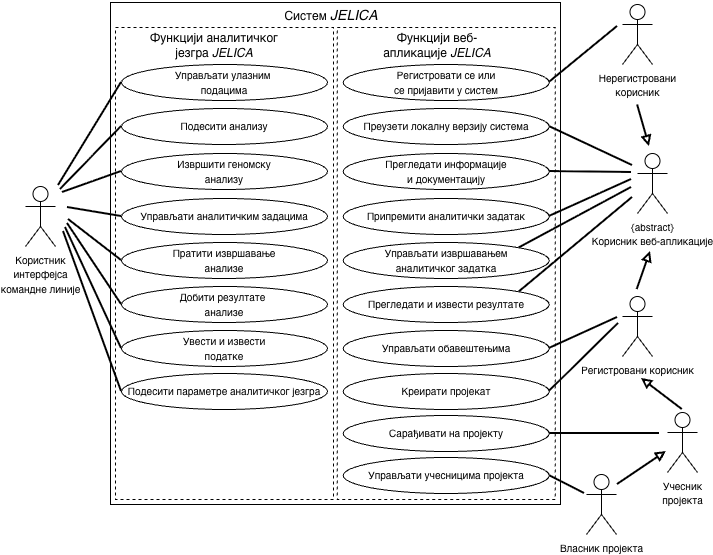

The diagram above was exported from draw.io. Its source (the exported page's mxGraphModel, read from the mxfile embedded in the PNG):
<mxGraphModel dx="340" dy="211" grid="0" gridSize="10" guides="1" tooltips="1" connect="1" arrows="1" fold="1" page="1" pageScale="1" pageWidth="827" pageHeight="1169" background="light-dark(#FFFFFF,#FFFFFF)" math="0" shadow="0">
  <root>
    <mxCell id="0" />
    <mxCell id="1" parent="0" />
    <mxCell id="xbuxSCfqHPq2ACeZlseO-18" parent="1" style="shape=umlActor;verticalLabelPosition=bottom;verticalAlign=top;html=1;outlineConnect=0;strokeColor=light-dark(#000000,#000000);" value="&lt;span style=&quot;color: light-dark(rgb(0, 0, 0), rgb(0, 0, 0));&quot;&gt;&lt;font style=&quot;font-size: 10px;&quot;&gt;Користник&lt;/font&gt;&lt;/span&gt;&lt;div&gt;&lt;span style=&quot;color: light-dark(rgb(0, 0, 0), rgb(0, 0, 0));&quot;&gt;&lt;font style=&quot;font-size: 10px;&quot;&gt;интерфејса&lt;/font&gt;&lt;/span&gt;&lt;div&gt;&lt;span style=&quot;color: light-dark(rgb(0, 0, 0), rgb(0, 0, 0));&quot;&gt;&lt;font style=&quot;font-size: 10px;&quot;&gt;командне&amp;nbsp;&lt;/font&gt;&lt;/span&gt;&lt;span style=&quot;font-size: 10px; color: light-dark(rgb(0, 0, 0), rgb(0, 0, 0)); background-color: transparent;&quot;&gt;линије&lt;/span&gt;&lt;/div&gt;&lt;/div&gt;" vertex="1">
      <mxGeometry height="60" width="30" x="32" y="189" as="geometry" />
    </mxCell>
    <mxCell id="xbuxSCfqHPq2ACeZlseO-36" parent="1" style="rounded=0;whiteSpace=wrap;html=1;fillColor=none;strokeColor=light-dark(#000000,#000000);dashed=1;" value="" vertex="1">
      <mxGeometry height="472" width="218" x="122" y="30" as="geometry" />
    </mxCell>
    <mxCell id="xbuxSCfqHPq2ACeZlseO-38" parent="1" style="text;html=1;whiteSpace=wrap;strokeColor=none;fillColor=none;align=center;verticalAlign=middle;rounded=0;" value="&lt;span style=&quot;color: light-dark(rgb(0, 0, 0), rgb(0, 0, 0));&quot;&gt;Функцији аналитичког језгра&amp;nbsp;&lt;i&gt;JELICA&lt;/i&gt;&lt;/span&gt;" vertex="1">
      <mxGeometry height="30" width="178" x="132" y="33" as="geometry" />
    </mxCell>
    <mxCell id="xbuxSCfqHPq2ACeZlseO-50" parent="1" style="shape=umlActor;verticalLabelPosition=bottom;verticalAlign=top;html=1;outlineConnect=0;strokeColor=light-dark(#000000,#000000);" value="&lt;font style=&quot;font-size: 10px; color: light-dark(rgb(0, 0, 0), rgb(0, 0, 0));&quot;&gt;{abstract}&lt;/font&gt;&lt;div&gt;&lt;font style=&quot;font-size: 10px; color: light-dark(rgb(0, 0, 0), rgb(0, 0, 0));&quot;&gt;Корисник веб-апликације&lt;/font&gt;&lt;/div&gt;" vertex="1">
      <mxGeometry height="60" width="30" x="644" y="156" as="geometry" />
    </mxCell>
    <mxCell id="xbuxSCfqHPq2ACeZlseO-51" parent="1" style="shape=umlActor;verticalLabelPosition=bottom;verticalAlign=top;html=1;outlineConnect=0;strokeColor=light-dark(#000000,#000000);" value="&lt;font style=&quot;font-size: 10px; color: light-dark(rgb(0, 0, 0), rgb(0, 0, 0));&quot;&gt;Регистровани&amp;nbsp;&lt;/font&gt;&lt;span style=&quot;color: light-dark(rgb(0, 0, 0), rgb(0, 0, 0)); font-size: 10px; background-color: transparent;&quot;&gt;корисник&lt;/span&gt;" vertex="1">
      <mxGeometry height="60" width="30" x="629" y="299" as="geometry" />
    </mxCell>
    <mxCell id="xbuxSCfqHPq2ACeZlseO-53" parent="1" style="shape=umlActor;verticalLabelPosition=bottom;verticalAlign=top;html=1;outlineConnect=0;strokeColor=light-dark(#000000,#000000);" value="&lt;span style=&quot;color: light-dark(rgb(0, 0, 0), rgb(0, 0, 0));&quot;&gt;&lt;font style=&quot;font-size: 10px;&quot;&gt;Учесник&lt;/font&gt;&lt;/span&gt;&lt;div&gt;&lt;span style=&quot;color: light-dark(rgb(0, 0, 0), rgb(0, 0, 0));&quot;&gt;&lt;font style=&quot;font-size: 10px;&quot;&gt;пројекта&lt;/font&gt;&lt;/span&gt;&lt;/div&gt;" vertex="1">
      <mxGeometry height="60" width="30" x="674" y="415" as="geometry" />
    </mxCell>
    <mxCell id="xbuxSCfqHPq2ACeZlseO-57" parent="1" style="rounded=0;whiteSpace=wrap;html=1;fillColor=none;strokeColor=light-dark(#000000,#000000);dashed=1;" value="" vertex="1">
      <mxGeometry height="472" width="218" x="343.75" y="30" as="geometry" />
    </mxCell>
    <mxCell id="xbuxSCfqHPq2ACeZlseO-58" parent="1" style="text;html=1;whiteSpace=wrap;strokeColor=none;fillColor=none;align=center;verticalAlign=middle;rounded=0;" value="&lt;span style=&quot;color: light-dark(rgb(0, 0, 0), rgb(0, 0, 0));&quot;&gt;Функцији веб-апликације&amp;nbsp;&lt;i&gt;JELICA&lt;/i&gt;&lt;/span&gt;" vertex="1">
      <mxGeometry height="30" width="178" x="355" y="33" as="geometry" />
    </mxCell>
    <mxCell id="xbuxSCfqHPq2ACeZlseO-60" edge="1" parent="1" style="endArrow=block;html=1;rounded=0;strokeColor=light-dark(#000000,#000000);endFill=0;strokeWidth=2;" value="">
      <mxGeometry height="50" relative="1" width="50" as="geometry">
        <mxPoint x="624" y="487" as="sourcePoint" />
        <mxPoint x="673" y="454" as="targetPoint" />
      </mxGeometry>
    </mxCell>
    <mxCell id="xbuxSCfqHPq2ACeZlseO-61" edge="1" parent="1" style="endArrow=block;html=1;rounded=0;strokeColor=light-dark(#000000,#000000);endFill=0;strokeWidth=2;" value="">
      <mxGeometry height="50" relative="1" width="50" as="geometry">
        <mxPoint x="688.73" y="412" as="sourcePoint" />
        <mxPoint x="648" y="381" as="targetPoint" />
      </mxGeometry>
    </mxCell>
    <mxCell id="xbuxSCfqHPq2ACeZlseO-62" edge="1" parent="1" style="endArrow=block;html=1;rounded=0;strokeColor=light-dark(#000000,#000000);endFill=0;strokeWidth=2;" value="">
      <mxGeometry height="50" relative="1" width="50" as="geometry">
        <mxPoint x="643.73" y="292" as="sourcePoint" />
        <mxPoint x="657" y="254" as="targetPoint" />
      </mxGeometry>
    </mxCell>
    <mxCell id="xbuxSCfqHPq2ACeZlseO-66" edge="1" parent="1" style="endArrow=none;html=1;rounded=0;strokeColor=light-dark(#000000,#000000);strokeWidth=2;entryX=0;entryY=0.5;entryDx=0;entryDy=0;" target="xbuxSCfqHPq2ACeZlseO-4" value="">
      <mxGeometry height="50" relative="1" width="50" as="geometry">
        <mxPoint x="65" y="188" as="sourcePoint" />
        <mxPoint x="77" y="568.5" as="targetPoint" />
      </mxGeometry>
    </mxCell>
    <mxCell id="xbuxSCfqHPq2ACeZlseO-86" edge="1" parent="1" source="xbuxSCfqHPq2ACeZlseO-64" style="endArrow=none;html=1;rounded=0;strokeColor=light-dark(#000000,#000000);strokeWidth=2;exitX=1;exitY=0.5;exitDx=0;exitDy=0;" value="">
      <mxGeometry height="50" relative="1" width="50" as="geometry">
        <mxPoint x="223" y="124" as="sourcePoint" />
        <mxPoint x="638" y="175" as="targetPoint" />
      </mxGeometry>
    </mxCell>
    <mxCell id="xbuxSCfqHPq2ACeZlseO-87" edge="1" parent="1" source="xbuxSCfqHPq2ACeZlseO-75" style="endArrow=none;html=1;rounded=0;strokeColor=light-dark(#000000,#000000);strokeWidth=2;exitX=1;exitY=0.5;exitDx=0;exitDy=0;" value="">
      <mxGeometry height="50" relative="1" width="50" as="geometry">
        <mxPoint x="561" y="173" as="sourcePoint" />
        <mxPoint x="639" y="168" as="targetPoint" />
      </mxGeometry>
    </mxCell>
    <mxCell id="xbuxSCfqHPq2ACeZlseO-88" edge="1" parent="1" source="xbuxSCfqHPq2ACeZlseO-76" style="endArrow=none;html=1;rounded=0;strokeColor=light-dark(#000000,#000000);strokeWidth=2;exitX=1;exitY=0.5;exitDx=0;exitDy=0;" value="">
      <mxGeometry height="50" relative="1" width="50" as="geometry">
        <mxPoint x="517.9999999999995" y="212" as="sourcePoint" />
        <mxPoint x="624" y="29" as="targetPoint" />
      </mxGeometry>
    </mxCell>
    <mxCell id="xbuxSCfqHPq2ACeZlseO-90" edge="1" parent="1" source="xbuxSCfqHPq2ACeZlseO-77" style="endArrow=none;html=1;rounded=0;strokeColor=light-dark(#000000,#000000);strokeWidth=2;exitX=1;exitY=0.5;exitDx=0;exitDy=0;" value="">
      <mxGeometry height="50" relative="1" width="50" as="geometry">
        <mxPoint x="574" y="236" as="sourcePoint" />
        <mxPoint x="638" y="182" as="targetPoint" />
      </mxGeometry>
    </mxCell>
    <mxCell id="xbuxSCfqHPq2ACeZlseO-91" edge="1" parent="1" source="xbuxSCfqHPq2ACeZlseO-78" style="endArrow=none;html=1;rounded=0;strokeColor=light-dark(#000000,#000000);strokeWidth=2;exitX=1;exitY=0;exitDx=0;exitDy=0;" value="">
      <mxGeometry height="50" relative="1" width="50" as="geometry">
        <mxPoint x="570" y="251" as="sourcePoint" />
        <mxPoint x="638" y="190" as="targetPoint" />
      </mxGeometry>
    </mxCell>
    <mxCell id="xbuxSCfqHPq2ACeZlseO-92" edge="1" parent="1" source="xbuxSCfqHPq2ACeZlseO-79" style="endArrow=none;html=1;rounded=0;strokeColor=light-dark(#000000,#000000);strokeWidth=2;exitX=1;exitY=0;exitDx=0;exitDy=0;" value="">
      <mxGeometry height="50" relative="1" width="50" as="geometry">
        <mxPoint x="571" y="283" as="sourcePoint" />
        <mxPoint x="639" y="200" as="targetPoint" />
      </mxGeometry>
    </mxCell>
    <mxCell id="xbuxSCfqHPq2ACeZlseO-93" edge="1" parent="1" source="xbuxSCfqHPq2ACeZlseO-81" style="endArrow=none;html=1;rounded=0;strokeColor=light-dark(#000000,#000000);strokeWidth=2;exitX=1;exitY=0.5;exitDx=0;exitDy=0;" value="">
      <mxGeometry height="50" relative="1" width="50" as="geometry">
        <mxPoint x="596" y="238" as="sourcePoint" />
        <mxPoint x="624" y="320" as="targetPoint" />
      </mxGeometry>
    </mxCell>
    <mxCell id="xbuxSCfqHPq2ACeZlseO-94" edge="1" parent="1" source="xbuxSCfqHPq2ACeZlseO-84" style="endArrow=none;html=1;rounded=0;strokeColor=light-dark(#000000,#000000);strokeWidth=2;exitX=1;exitY=0.5;exitDx=0;exitDy=0;" value="">
      <mxGeometry height="50" relative="1" width="50" as="geometry">
        <mxPoint x="560" y="391" as="sourcePoint" />
        <mxPoint x="625" y="326" as="targetPoint" />
      </mxGeometry>
    </mxCell>
    <mxCell id="xbuxSCfqHPq2ACeZlseO-95" edge="1" parent="1" source="xbuxSCfqHPq2ACeZlseO-82" style="endArrow=none;html=1;rounded=0;strokeColor=light-dark(#000000,#000000);strokeWidth=2;exitX=1;exitY=0.5;exitDx=0;exitDy=0;" value="">
      <mxGeometry height="50" relative="1" width="50" as="geometry">
        <mxPoint x="536.5" y="396.5" as="sourcePoint" />
        <mxPoint x="666" y="436" as="targetPoint" />
      </mxGeometry>
    </mxCell>
    <mxCell id="xbuxSCfqHPq2ACeZlseO-96" edge="1" parent="1" source="xbuxSCfqHPq2ACeZlseO-83" style="endArrow=none;html=1;rounded=0;strokeColor=light-dark(#000000,#000000);strokeWidth=2;exitX=1;exitY=0.5;exitDx=0;exitDy=0;" value="">
      <mxGeometry height="50" relative="1" width="50" as="geometry">
        <mxPoint x="570" y="441" as="sourcePoint" />
        <mxPoint x="591" y="496" as="targetPoint" />
      </mxGeometry>
    </mxCell>
    <mxCell id="xbuxSCfqHPq2ACeZlseO-102" edge="1" parent="1" style="endArrow=none;html=1;rounded=0;strokeColor=light-dark(#000000,#000000);strokeWidth=2;entryX=0;entryY=0.5;entryDx=0;entryDy=0;" target="xbuxSCfqHPq2ACeZlseO-5" value="">
      <mxGeometry height="50" relative="1" width="50" as="geometry">
        <mxPoint x="67" y="192" as="sourcePoint" />
        <mxPoint x="166" y="158" as="targetPoint" />
      </mxGeometry>
    </mxCell>
    <mxCell id="xbuxSCfqHPq2ACeZlseO-103" edge="1" parent="1" style="endArrow=none;html=1;rounded=0;strokeColor=light-dark(#000000,#000000);strokeWidth=2;entryX=0;entryY=0.5;entryDx=0;entryDy=0;" target="xbuxSCfqHPq2ACeZlseO-11" value="">
      <mxGeometry height="50" relative="1" width="50" as="geometry">
        <mxPoint x="69" y="195" as="sourcePoint" />
        <mxPoint x="158" y="216" as="targetPoint" />
      </mxGeometry>
    </mxCell>
    <mxCell id="xbuxSCfqHPq2ACeZlseO-104" edge="1" parent="1" style="endArrow=none;html=1;rounded=0;strokeColor=light-dark(#000000,#000000);strokeWidth=2;entryX=0;entryY=0.5;entryDx=0;entryDy=0;" target="xbuxSCfqHPq2ACeZlseO-12" value="">
      <mxGeometry height="50" relative="1" width="50" as="geometry">
        <mxPoint x="74" y="210" as="sourcePoint" />
        <mxPoint x="169" y="216" as="targetPoint" />
      </mxGeometry>
    </mxCell>
    <mxCell id="xbuxSCfqHPq2ACeZlseO-105" edge="1" parent="1" style="endArrow=none;html=1;rounded=0;strokeColor=light-dark(#000000,#000000);strokeWidth=2;entryX=0;entryY=0.5;entryDx=0;entryDy=0;" target="xbuxSCfqHPq2ACeZlseO-13" value="">
      <mxGeometry height="50" relative="1" width="50" as="geometry">
        <mxPoint x="75" y="222" as="sourcePoint" />
        <mxPoint x="165" y="235" as="targetPoint" />
      </mxGeometry>
    </mxCell>
    <mxCell id="xbuxSCfqHPq2ACeZlseO-106" edge="1" parent="1" style="endArrow=none;html=1;rounded=0;strokeColor=light-dark(#000000,#000000);strokeWidth=2;entryX=0;entryY=0.5;entryDx=0;entryDy=0;" target="xbuxSCfqHPq2ACeZlseO-17" value="">
      <mxGeometry height="50" relative="1" width="50" as="geometry">
        <mxPoint x="74" y="226" as="sourcePoint" />
        <mxPoint x="154" y="240" as="targetPoint" />
      </mxGeometry>
    </mxCell>
    <mxCell id="xbuxSCfqHPq2ACeZlseO-107" edge="1" parent="1" style="endArrow=none;html=1;rounded=0;strokeColor=light-dark(#000000,#000000);strokeWidth=2;entryX=0;entryY=0.5;entryDx=0;entryDy=0;" target="xbuxSCfqHPq2ACeZlseO-16" value="">
      <mxGeometry height="50" relative="1" width="50" as="geometry">
        <mxPoint x="72" y="230" as="sourcePoint" />
        <mxPoint x="192" y="316" as="targetPoint" />
      </mxGeometry>
    </mxCell>
    <mxCell id="xbuxSCfqHPq2ACeZlseO-108" edge="1" parent="1" style="endArrow=none;html=1;rounded=0;strokeColor=light-dark(#000000,#000000);strokeWidth=2;entryX=0;entryY=0.5;entryDx=0;entryDy=0;" target="xbuxSCfqHPq2ACeZlseO-14" value="">
      <mxGeometry height="50" relative="1" width="50" as="geometry">
        <mxPoint x="70" y="234" as="sourcePoint" />
        <mxPoint x="192" y="366" as="targetPoint" />
      </mxGeometry>
    </mxCell>
    <mxCell id="xbuxSCfqHPq2ACeZlseO-109" parent="1" style="text;html=1;whiteSpace=wrap;strokeColor=none;fillColor=none;align=center;verticalAlign=middle;rounded=0;" value="&lt;font style=&quot;color: light-dark(rgb(0, 0, 0), rgb(0, 0, 0));&quot;&gt;Систем &lt;i style=&quot;&quot;&gt;&lt;font style=&quot;font-size: 14px;&quot;&gt;JELICA&lt;/font&gt;&lt;/i&gt;&lt;/font&gt;" vertex="1">
      <mxGeometry height="30" width="178" x="249" y="3" as="geometry" />
    </mxCell>
    <mxCell id="xbuxSCfqHPq2ACeZlseO-110" parent="1" style="rounded=0;whiteSpace=wrap;html=1;fillColor=none;strokeColor=light-dark(#000000,#000000);" value="" vertex="1">
      <mxGeometry height="502" width="450" x="117" y="5" as="geometry" />
    </mxCell>
    <mxCell id="xbuxSCfqHPq2ACeZlseO-64" parent="1" style="ellipse;whiteSpace=wrap;html=1;fillColor=light-dark(#FFFFFF,transparent);strokeColor=light-dark(#000000,#000000);" value="&lt;font style=&quot;font-size: 10px; color: light-dark(rgb(0, 0, 0), rgb(0, 0, 0));&quot;&gt;Прегледати информације&lt;/font&gt;&lt;div&gt;&lt;font style=&quot;font-size: 10px; color: light-dark(rgb(0, 0, 0), rgb(0, 0, 0));&quot;&gt;и документацију&lt;/font&gt;&lt;/div&gt;" vertex="1">
      <mxGeometry height="36" width="206" x="349.75" y="156" as="geometry" />
    </mxCell>
    <mxCell id="xbuxSCfqHPq2ACeZlseO-75" parent="1" style="ellipse;whiteSpace=wrap;html=1;fillColor=light-dark(#FFFFFF,transparent);strokeColor=light-dark(#000000,#000000);" value="&lt;font style=&quot;font-size: 10px; color: light-dark(rgb(0, 0, 0), rgb(0, 0, 0));&quot;&gt;Преузети локалну верзију система&lt;/font&gt;" vertex="1">
      <mxGeometry height="36" width="206" x="349.75" y="111" as="geometry" />
    </mxCell>
    <mxCell id="xbuxSCfqHPq2ACeZlseO-76" parent="1" style="ellipse;whiteSpace=wrap;html=1;fillColor=light-dark(#FFFFFF,transparent);strokeColor=light-dark(#000000,#000000);" value="&lt;font style=&quot;font-size: 10px; color: light-dark(rgb(0, 0, 0), rgb(0, 0, 0));&quot;&gt;Регистровати се или&lt;/font&gt;&lt;div&gt;&lt;font style=&quot;font-size: 10px; color: light-dark(rgb(0, 0, 0), rgb(0, 0, 0));&quot;&gt;се&amp;nbsp;&lt;/font&gt;&lt;font style=&quot;background-color: transparent; font-size: 10px; color: light-dark(rgb(0, 0, 0), rgb(0, 0, 0));&quot;&gt;пријавити&amp;nbsp;&lt;/font&gt;&lt;span style=&quot;background-color: transparent; color: light-dark(rgb(0, 0, 0), rgb(0, 0, 0)); font-size: 10px;&quot;&gt;у систем&lt;/span&gt;&lt;/div&gt;" vertex="1">
      <mxGeometry height="36" width="206" x="349.75" y="67" as="geometry" />
    </mxCell>
    <mxCell id="xbuxSCfqHPq2ACeZlseO-77" parent="1" style="ellipse;whiteSpace=wrap;html=1;fillColor=light-dark(#FFFFFF,transparent);strokeColor=light-dark(#000000,#000000);" value="&lt;span style=&quot;color: light-dark(rgb(0, 0, 0), rgb(0, 0, 0));&quot;&gt;&lt;font style=&quot;font-size: 10px;&quot;&gt;Припремити аналитички задатак&lt;/font&gt;&lt;/span&gt;" vertex="1">
      <mxGeometry height="36" width="206" x="349.75" y="201" as="geometry" />
    </mxCell>
    <mxCell id="xbuxSCfqHPq2ACeZlseO-78" parent="1" style="ellipse;whiteSpace=wrap;html=1;fillColor=light-dark(#FFFFFF,transparent);strokeColor=light-dark(#000000,#000000);" value="&lt;font style=&quot;font-size: 10px; color: light-dark(rgb(0, 0, 0), rgb(0, 0, 0));&quot;&gt;Управљати извршавањем&lt;/font&gt;&lt;div&gt;&lt;font style=&quot;font-size: 10px; color: light-dark(rgb(0, 0, 0), rgb(0, 0, 0));&quot;&gt;аналитичког задатка&lt;/font&gt;&lt;/div&gt;" vertex="1">
      <mxGeometry height="36" width="206" x="349.75" y="245" as="geometry" />
    </mxCell>
    <mxCell id="xbuxSCfqHPq2ACeZlseO-79" parent="1" style="ellipse;whiteSpace=wrap;html=1;fillColor=light-dark(#FFFFFF,transparent);strokeColor=light-dark(#000000,#000000);" value="&lt;font style=&quot;font-size: 10px; color: light-dark(rgb(0, 0, 0), rgb(0, 0, 0));&quot;&gt;Прегледати и извести резултате&lt;/font&gt;" vertex="1">
      <mxGeometry height="36" width="206" x="349.75" y="289" as="geometry" />
    </mxCell>
    <mxCell id="xbuxSCfqHPq2ACeZlseO-81" parent="1" style="ellipse;whiteSpace=wrap;html=1;fillColor=light-dark(#FFFFFF,transparent);strokeColor=light-dark(#000000,#000000);" value="&lt;font style=&quot;font-size: 10px; color: light-dark(rgb(0, 0, 0), rgb(0, 0, 0));&quot;&gt;Управљати обавештењима&lt;/font&gt;" vertex="1">
      <mxGeometry height="36" width="206" x="349.75" y="333" as="geometry" />
    </mxCell>
    <mxCell id="xbuxSCfqHPq2ACeZlseO-84" parent="1" style="ellipse;whiteSpace=wrap;html=1;fillColor=light-dark(#FFFFFF,transparent);strokeColor=light-dark(#000000,#000000);" value="&lt;font style=&quot;font-size: 10px; color: light-dark(rgb(0, 0, 0), rgb(0, 0, 0));&quot;&gt;Креирати пројекат&lt;/font&gt;" vertex="1">
      <mxGeometry height="36" width="206" x="349.75" y="376" as="geometry" />
    </mxCell>
    <mxCell id="xbuxSCfqHPq2ACeZlseO-82" parent="1" style="ellipse;whiteSpace=wrap;html=1;fillColor=light-dark(#FFFFFF,transparent);strokeColor=light-dark(#000000,#000000);" value="&lt;font style=&quot;font-size: 10px; color: light-dark(rgb(0, 0, 0), rgb(0, 0, 0));&quot;&gt;Сарађивати на пројекту&lt;/font&gt;" vertex="1">
      <mxGeometry height="36" width="206" x="349.75" y="418" as="geometry" />
    </mxCell>
    <mxCell id="xbuxSCfqHPq2ACeZlseO-83" parent="1" style="ellipse;whiteSpace=wrap;html=1;fillColor=light-dark(#FFFFFF,transparent);strokeColor=light-dark(#000000,#000000);" value="&lt;font style=&quot;font-size: 10px; color: light-dark(rgb(0, 0, 0), rgb(0, 0, 0));&quot;&gt;Управљати учесницима пројекта&lt;/font&gt;" vertex="1">
      <mxGeometry height="36" width="206" x="349.75" y="460" as="geometry" />
    </mxCell>
    <mxCell id="xbuxSCfqHPq2ACeZlseO-4" parent="1" style="ellipse;whiteSpace=wrap;html=1;fillColor=light-dark(#FFFFFF,transparent);strokeColor=light-dark(#000000,#000000);" value="&lt;span style=&quot;color: light-dark(rgb(0, 0, 0), rgb(0, 0, 0));&quot;&gt;&lt;font style=&quot;font-size: 10px;&quot;&gt;Управљати улазним&amp;nbsp;&lt;/font&gt;&lt;/span&gt;&lt;div&gt;&lt;span style=&quot;color: light-dark(rgb(0, 0, 0), rgb(0, 0, 0));&quot;&gt;&lt;font style=&quot;font-size: 10px;&quot;&gt;подацима&lt;/font&gt;&lt;/span&gt;&lt;/div&gt;" vertex="1">
      <mxGeometry height="36" width="206" x="128" y="67" as="geometry" />
    </mxCell>
    <mxCell id="xbuxSCfqHPq2ACeZlseO-5" parent="1" style="ellipse;whiteSpace=wrap;html=1;fillColor=light-dark(#FFFFFF,transparent);strokeColor=light-dark(#000000,#000000);" value="&lt;span style=&quot;color: light-dark(rgb(0, 0, 0), rgb(0, 0, 0));&quot;&gt;&lt;font style=&quot;font-size: 10px;&quot;&gt;Подесити анализу&lt;/font&gt;&lt;/span&gt;" vertex="1">
      <mxGeometry height="36" width="206" x="128" y="111" as="geometry" />
    </mxCell>
    <mxCell id="xbuxSCfqHPq2ACeZlseO-11" parent="1" style="ellipse;whiteSpace=wrap;html=1;fillColor=light-dark(#FFFFFF,transparent);strokeColor=light-dark(#000000,#000000);" value="&lt;span style=&quot;color: light-dark(rgb(0, 0, 0), rgb(0, 0, 0));&quot;&gt;&lt;font style=&quot;font-size: 10px;&quot;&gt;Извршити геномску&lt;/font&gt;&lt;/span&gt;&lt;div&gt;&lt;span style=&quot;color: light-dark(rgb(0, 0, 0), rgb(0, 0, 0));&quot;&gt;&lt;font style=&quot;font-size: 10px;&quot;&gt;анализу&lt;/font&gt;&lt;/span&gt;&lt;/div&gt;" vertex="1">
      <mxGeometry height="36" width="206" x="128" y="156" as="geometry" />
    </mxCell>
    <mxCell id="xbuxSCfqHPq2ACeZlseO-12" parent="1" style="ellipse;whiteSpace=wrap;html=1;fillColor=light-dark(#FFFFFF,transparent);strokeColor=light-dark(#000000,#000000);" value="&lt;span style=&quot;color: light-dark(rgb(0, 0, 0), rgb(0, 0, 0));&quot;&gt;&lt;font style=&quot;font-size: 10px;&quot;&gt;Управљати аналитичким задацима&lt;/font&gt;&lt;/span&gt;" vertex="1">
      <mxGeometry height="36" width="206" x="128" y="201" as="geometry" />
    </mxCell>
    <mxCell id="xbuxSCfqHPq2ACeZlseO-13" parent="1" style="ellipse;whiteSpace=wrap;html=1;fillColor=light-dark(#FFFFFF,transparent);strokeColor=light-dark(#000000,#000000);" value="&lt;span style=&quot;color: light-dark(rgb(0, 0, 0), rgb(0, 0, 0));&quot;&gt;&lt;font style=&quot;font-size: 10px;&quot;&gt;Пратити извршавање&lt;/font&gt;&lt;/span&gt;&lt;div&gt;&lt;span style=&quot;color: light-dark(rgb(0, 0, 0), rgb(0, 0, 0));&quot;&gt;&lt;font style=&quot;font-size: 10px;&quot;&gt;анализе&lt;/font&gt;&lt;/span&gt;&lt;/div&gt;" vertex="1">
      <mxGeometry height="36" width="206" x="128" y="245" as="geometry" />
    </mxCell>
    <mxCell id="xbuxSCfqHPq2ACeZlseO-17" parent="1" style="ellipse;whiteSpace=wrap;html=1;fillColor=light-dark(#FFFFFF,transparent);strokeColor=light-dark(#000000,#000000);" value="&lt;span style=&quot;color: light-dark(rgb(0, 0, 0), rgb(0, 0, 0));&quot;&gt;&lt;font style=&quot;font-size: 10px;&quot;&gt;Добити резултате&amp;nbsp;&lt;/font&gt;&lt;/span&gt;&lt;div&gt;&lt;span style=&quot;color: light-dark(rgb(0, 0, 0), rgb(0, 0, 0));&quot;&gt;&lt;font style=&quot;font-size: 10px;&quot;&gt;анализе&lt;/font&gt;&lt;/span&gt;&lt;/div&gt;" vertex="1">
      <mxGeometry height="36" width="206" x="128" y="289" as="geometry" />
    </mxCell>
    <mxCell id="xbuxSCfqHPq2ACeZlseO-16" parent="1" style="ellipse;whiteSpace=wrap;html=1;fillColor=light-dark(#FFFFFF,transparent);strokeColor=light-dark(#000000,#000000);" value="&lt;span style=&quot;color: light-dark(rgb(0, 0, 0), rgb(0, 0, 0));&quot;&gt;&lt;font style=&quot;font-size: 10px;&quot;&gt;Увести и извести&lt;/font&gt;&lt;/span&gt;&lt;div&gt;&lt;span style=&quot;color: light-dark(rgb(0, 0, 0), rgb(0, 0, 0));&quot;&gt;&lt;font style=&quot;font-size: 10px;&quot;&gt;податке&lt;/font&gt;&lt;/span&gt;&lt;/div&gt;" vertex="1">
      <mxGeometry height="36" width="206" x="128" y="333" as="geometry" />
    </mxCell>
    <mxCell id="xbuxSCfqHPq2ACeZlseO-14" parent="1" style="ellipse;whiteSpace=wrap;html=1;fillColor=light-dark(#FFFFFF,transparent);strokeColor=light-dark(#000000,#000000);" value="&lt;span style=&quot;color: light-dark(rgb(0, 0, 0), rgb(0, 0, 0));&quot;&gt;&lt;font style=&quot;font-size: 10px;&quot;&gt;Подесити параметре аналитичког језгра&lt;/font&gt;&lt;/span&gt;" vertex="1">
      <mxGeometry height="36" width="206" x="128" y="376" as="geometry" />
    </mxCell>
    <mxCell id="xbuxSCfqHPq2ACeZlseO-113" parent="1" style="shape=umlActor;verticalLabelPosition=bottom;verticalAlign=top;html=1;outlineConnect=0;strokeColor=light-dark(#000000,#000000);" value="&lt;font style=&quot;font-size: 10px; color: light-dark(rgb(0, 0, 0), rgb(0, 0, 0));&quot;&gt;Нерегистровани&lt;/font&gt;&lt;div&gt;&lt;font style=&quot;font-size: 10px; color: light-dark(rgb(0, 0, 0), rgb(0, 0, 0));&quot;&gt;корисник&lt;/font&gt;&lt;/div&gt;" vertex="1">
      <mxGeometry height="60" width="30" x="629" y="7" as="geometry" />
    </mxCell>
    <mxCell id="xbuxSCfqHPq2ACeZlseO-114" edge="1" parent="1" style="endArrow=block;html=1;rounded=0;strokeColor=light-dark(#000000,#000000);endFill=0;strokeWidth=2;" value="">
      <mxGeometry height="50" relative="1" width="50" as="geometry">
        <mxPoint x="644.12" y="107.5" as="sourcePoint" />
        <mxPoint x="656" y="149" as="targetPoint" />
      </mxGeometry>
    </mxCell>
    <mxCell id="xbuxSCfqHPq2ACeZlseO-116" parent="1" style="shape=umlActor;verticalLabelPosition=bottom;verticalAlign=top;html=1;outlineConnect=0;strokeColor=light-dark(#000000,#000000);" value="&lt;font&gt;&lt;span style=&quot;font-size: 10px; color: light-dark(rgb(0, 0, 0), rgb(0, 0, 0));&quot;&gt;Власник пројекта&lt;/span&gt;&lt;/font&gt;" vertex="1">
      <mxGeometry height="60" width="30" x="593" y="477" as="geometry" />
    </mxCell>
  </root>
</mxGraphModel>